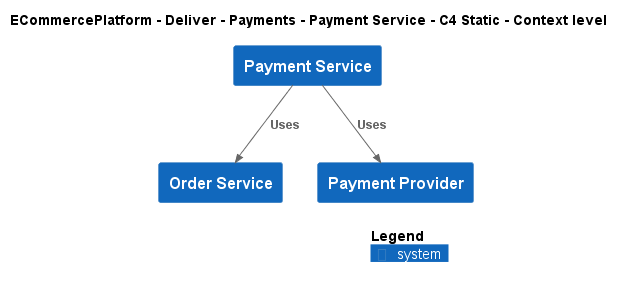

The diagram above was rendered by PlantUML. Its source (embedded in the PNG):
@startuml
!include ..\..\..\..\..\.c4s\C4_Context.puml

AddElementTag("c4interflow:lifecycle:new", $bgColor=green, $fontColor=#ffffff, $borderColor=green, $shadowing="False")
AddElementTag("c4interflow:lifecycle:changed", $bgColor=orange, $fontColor=#ffffff, $borderColor=orange, $shadowing="False")
AddElementTag("c4interflow:lifecycle:removed", $bgColor=red, $fontColor=#ffffff, $borderColor=red, $shadowing="False")

AddRelTag("c4interflow:lifecycle:new", $textColor=green, $lineColor=green)
AddRelTag("c4interflow:lifecycle:changed", $textColor=orange, $lineColor=orange)
AddRelTag("c4interflow:lifecycle:removed", $textColor=red, $lineColor=red)

SHOW_PERSON_PORTRAIT()
LAYOUT_TOP_DOWN()

skinparam linetype polyline

title ECommercePlatform - Deliver - Payments - Payment Service - C4 Static - Context level

System(ECommercePlatform.Deliver.Payments.SoftwareSystems.PaymentService, "Payment Service", "")
System(ECommercePlatform.GenerateDemand.OrderManagement.SoftwareSystems.OrderService, "Order Service", "")
System(ECommercePlatform.Deliver.Payments.SoftwareSystems.PaymentProvider, "Payment Provider", "")

Rel(ECommercePlatform.Deliver.Payments.SoftwareSystems.PaymentService, ECommercePlatform.GenerateDemand.OrderManagement.SoftwareSystems.OrderService, "Uses")
Rel(ECommercePlatform.Deliver.Payments.SoftwareSystems.PaymentService, ECommercePlatform.Deliver.Payments.SoftwareSystems.PaymentProvider, "Uses")


SHOW_LEGEND()
@enduml